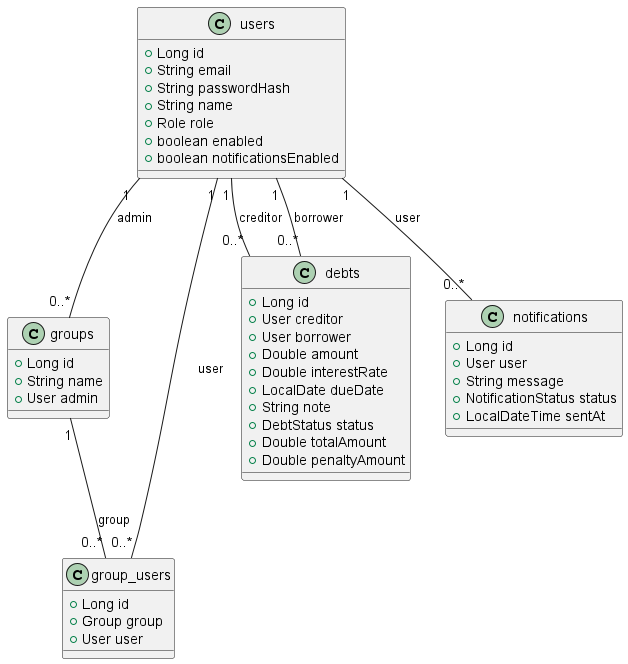

The diagram above was rendered by PlantUML. Its source (embedded in the PNG):
@startuml
!define RECTANGLE class

RECTANGLE users {
    +Long id
    +String email
    +String passwordHash
    +String name
    +Role role
    +boolean enabled
    +boolean notificationsEnabled
}

RECTANGLE groups {
    +Long id
    +String name
    +User admin
}

RECTANGLE group_users {
    +Long id
    +Group group
    +User user
}

RECTANGLE debts {
    +Long id
    +User creditor
    +User borrower
    +Double amount
    +Double interestRate
    +LocalDate dueDate
    +String note
    +DebtStatus status
    +Double totalAmount
    +Double penaltyAmount
}

RECTANGLE notifications {
    +Long id
    +User user
    +String message
    +NotificationStatus status
    +LocalDateTime sentAt
}

users "1" -- "0..*" groups : "admin"
users "1" -- "0..*" group_users : "user"
groups "1" -- "0..*" group_users : "group"
users "1" -- "0..*" debts : "creditor"
users "1" -- "0..*" debts : "borrower"
users "1" -- "0..*" notifications : "user"

@enduml